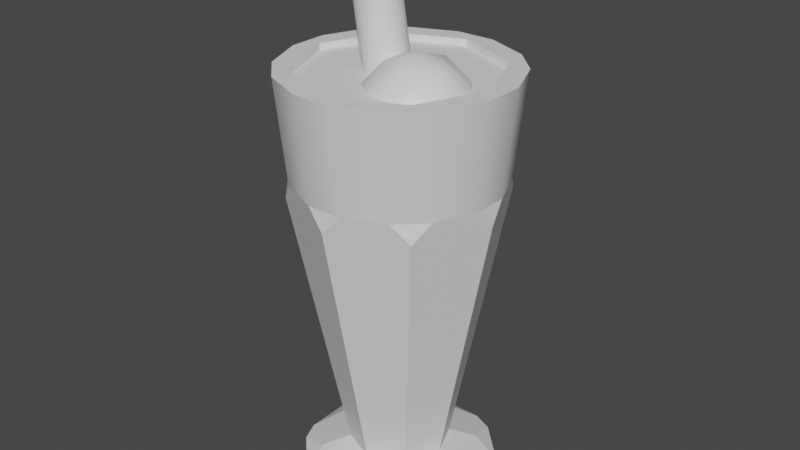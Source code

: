 # Source: MilkshakeCup.blend  (saved by Blender 3.4.6; exported with 4.5.12 LTS)
import bpy
from mathutils import Matrix  # noqa: F401  (used for matrix-valued properties, if any)

bpy.ops.wm.read_factory_settings(use_empty=True)
scene = bpy.context.scene
scene.name = 'Scene'

# ---- collections
col_collection = bpy.data.collections.new('Collection'); scene.collection.children.link(col_collection)

# ---- materials (node trees are filled in below, after node groups)
mat_cup = bpy.data.materials.new('Cup')
mat_cup.use_transparent_shadow = False
mat_liquid = bpy.data.materials.new('Liquid')
mat_liquid.use_transparent_shadow = False
mat_icecream = bpy.data.materials.new('IceCream')
mat_icecream.use_transparent_shadow = False
mat_straw = bpy.data.materials.new('Straw')
mat_straw.use_transparent_shadow = False

# ---- node groups
ng_auto_smooth = bpy.data.node_groups.new('Auto Smooth', 'GeometryNodeTree')
_s = ng_auto_smooth.interface.new_socket(name='Geometry', in_out='OUTPUT', socket_type='NodeSocketGeometry')
_s = ng_auto_smooth.interface.new_socket(name='Geometry', in_out='INPUT', socket_type='NodeSocketGeometry')
_s = ng_auto_smooth.interface.new_socket(name='Angle', in_out='INPUT', socket_type='NodeSocketFloat')
_s.subtype = 'ANGLE'
_s.min_value = 0.0
_s.max_value = 3.142
ng_auto_smooth.is_modifier = True
_N = ng_auto_smooth.nodes; _L = ng_auto_smooth.links
n0 = _N.new('NodeGroupOutput'); n0.name = 'Group Output'; n0.location = (480, -100)
n1 = _N.new('NodeGroupInput'); n1.name = 'Group Input'; n1.location = (-420, -300)
n2 = _N.new('NodeGroupInput'); n2.name = 'Group Input.001'; n2.location = (-60, -100)
n3 = _N.new('GeometryNodeSetShadeSmooth'); n3.name = 'Set Shade Smooth'; n3.location = (120, -100)
n3.domain = 'EDGE'
n4 = _N.new('GeometryNodeSetShadeSmooth'); n4.name = 'Set Shade Smooth.001'; n4.location = (300, -100)
n5 = _N.new('GeometryNodeInputMeshEdgeAngle'); n5.name = 'Edge Angle'; n5.location = (-420, -220)
n6 = _N.new('GeometryNodeInputEdgeSmooth'); n6.name = 'Is Edge Smooth'; n6.location = (-60, -160)
n7 = _N.new('GeometryNodeInputShadeSmooth'); n7.name = 'Is Face Smooth'; n7.location = (-240, -340)
n8 = _N.new('FunctionNodeBooleanMath'); n8.name = 'Boolean Math'; n8.location = (-60, -220)
n9 = _N.new('FunctionNodeCompare'); n9.name = 'Compare'; n9.location = (-240, -180)
n9.operation = 'LESS_EQUAL'
_L.new(n5.outputs[0], n9.inputs[0])
_L.new(n4.outputs[0], n0.inputs[0])
_L.new(n1.outputs[1], n9.inputs[1])
_L.new(n9.outputs[0], n8.inputs[0])
_L.new(n7.outputs[0], n8.inputs[1])
_L.new(n2.outputs[0], n3.inputs[0])
_L.new(n6.outputs[0], n3.inputs[1])
_L.new(n3.outputs[0], n4.inputs[0])
_L.new(n8.outputs[0], n3.inputs[2])
n0.is_active_output = True

# ---- material node trees
mat_cup.use_nodes = True; mat_cup.node_tree.nodes.clear()
_N = mat_cup.node_tree.nodes; _L = mat_cup.node_tree.links
n0 = _N.new('ShaderNodeBsdfPrincipled'); n0.name = 'Principled BSDF'; n0.location = (10, 300)
n0.distribution = 'GGX'
n0.subsurface_method = 'RANDOM_WALK_SKIN'
n0.inputs[3].default_value = 1.45
n0.inputs[27].default_value = (0.0, 0.0, 0.0, 1.0)
n0.inputs[28].default_value = 1.0
n1 = _N.new('ShaderNodeOutputMaterial'); n1.name = 'Material Output'; n1.location = (300, 300)
_L.new(n0.outputs[0], n1.inputs[0])
n1.is_active_output = True
mat_liquid.use_nodes = True; mat_liquid.node_tree.nodes.clear()
_N = mat_liquid.node_tree.nodes; _L = mat_liquid.node_tree.links
n0 = _N.new('ShaderNodeBsdfPrincipled'); n0.name = 'Principled BSDF'; n0.location = (10, 300)
n0.distribution = 'GGX'
n0.subsurface_method = 'RANDOM_WALK_SKIN'
n0.inputs[3].default_value = 1.45
n0.inputs[27].default_value = (0.0, 0.0, 0.0, 1.0)
n0.inputs[28].default_value = 1.0
n1 = _N.new('ShaderNodeOutputMaterial'); n1.name = 'Material Output'; n1.location = (300, 300)
_L.new(n0.outputs[0], n1.inputs[0])
n1.is_active_output = True
mat_icecream.use_nodes = True; mat_icecream.node_tree.nodes.clear()
_N = mat_icecream.node_tree.nodes; _L = mat_icecream.node_tree.links
n0 = _N.new('ShaderNodeBsdfPrincipled'); n0.name = 'Principled BSDF'; n0.location = (10, 300)
n0.distribution = 'GGX'
n0.subsurface_method = 'RANDOM_WALK_SKIN'
n0.inputs[3].default_value = 1.45
n0.inputs[27].default_value = (0.0, 0.0, 0.0, 1.0)
n0.inputs[28].default_value = 1.0
n1 = _N.new('ShaderNodeOutputMaterial'); n1.name = 'Material Output'; n1.location = (300, 300)
_L.new(n0.outputs[0], n1.inputs[0])
n1.is_active_output = True
mat_straw.use_nodes = True; mat_straw.node_tree.nodes.clear()
_N = mat_straw.node_tree.nodes; _L = mat_straw.node_tree.links
n0 = _N.new('ShaderNodeBsdfPrincipled'); n0.name = 'Principled BSDF'; n0.location = (10, 300)
n0.distribution = 'GGX'
n0.subsurface_method = 'RANDOM_WALK_SKIN'
n0.inputs[3].default_value = 1.45
n0.inputs[27].default_value = (0.0, 0.0, 0.0, 1.0)
n0.inputs[28].default_value = 1.0
n1 = _N.new('ShaderNodeOutputMaterial'); n1.name = 'Material Output'; n1.location = (300, 300)
_L.new(n0.outputs[0], n1.inputs[0])
n1.is_active_output = True

# ---- world
world_world = bpy.data.worlds.new('World'); scene.world = world_world
world_world.use_nodes = True; world_world.node_tree.nodes.clear()
_N = world_world.node_tree.nodes; _L = world_world.node_tree.links
n0 = _N.new('ShaderNodeOutputWorld'); n0.name = 'World Output'; n0.location = (300, 300)
n1 = _N.new('ShaderNodeBackground'); n1.name = 'Background'; n1.location = (10, 300)
n1.inputs[0].default_value = (0.05088, 0.05088, 0.05088, 1.0)
_L.new(n1.outputs[0], n0.inputs[0])
n0.is_active_output = True
world_world.color = (0.05088, 0.05088, 0.05088)
world_world.use_sun_shadow = False
world_world.sun_shadow_jitter_overblur = 0.0

# ---- meshes
me_cylinder_001 = bpy.data.meshes.new('Cylinder.001')
me_cylinder_001.from_pydata([(0.0, 0.4464, 1.0), (0.3157, 0.3157, 1.0), (0.4464, 0.0, 1.0), (0.3157, -0.3157, 1.0), (0.0, -0.4464, 1.0), (-0.3157, -0.3157, 1.0), (-0.4464, 0.0, 1.0), (-0.3157, 0.3157, 1.0), (1.372e-09, 0.2352, -0.8227), (0.1663, 0.1663, -0.8227), (0.2352, 0.0, -0.8227), (0.1663, -0.1663, -0.8227), (1.372e-09, -0.2352, -0.8227), (-0.1663, -0.1663, -0.8227), (-0.2352, 0.0, -0.8227), (-0.1663, 0.1663, -0.8227), (0.1315, 0.1315, -0.8747), (-3.174e-09, 0.186, -0.8747), (0.186, -3.174e-09, -0.8747), (0.1315, -0.1315, -0.8747), (-3.174e-09, -0.186, -0.8747), (-0.1315, -0.1315, -0.8747), (-0.186, -3.174e-09, -0.8747), (-0.1315, 0.1315, -0.8747), (-0.1293, 0.4464, -1.0), (0.1293, 0.4464, -1.0), (0.2242, 0.4071, -1.0), (0.4071, 0.2242, -1.0), (0.4464, 0.1293, -1.0), (0.4464, -0.1293, -1.0), (0.4071, -0.2242, -1.0), (0.2242, -0.4071, -1.0), (0.1293, -0.4464, -1.0), (-0.1293, -0.4464, -1.0), (-0.2242, -0.4071, -1.0), (-0.4071, -0.2242, -1.0), (-0.4464, -0.1293, -1.0), (-0.4464, 0.1293, -1.0), (-0.4071, 0.2242, -1.0), (-0.2242, 0.4071, -1.0), (0.1293, 0.4464, -0.9254), (-0.1293, 0.4464, -0.9254), (6.761e-10, 0.3695, -0.8748), (0.4071, 0.2242, -0.9254), (0.2242, 0.4071, -0.9254), (0.2613, 0.2613, -0.8748), (0.4464, -0.1293, -0.9254), (0.4464, 0.1293, -0.9254), (0.3695, 0.0, -0.8748), (0.2242, -0.4071, -0.9254), (0.4071, -0.2242, -0.9254), (0.2613, -0.2613, -0.8748), (-0.1293, -0.4464, -0.9254), (0.1293, -0.4464, -0.9254), (6.761e-10, -0.3695, -0.8748), (-0.4071, -0.2242, -0.9254), (-0.2242, -0.4071, -0.9254), (-0.2613, -0.2613, -0.8748), (-0.4464, 0.1293, -0.9254), (-0.4464, -0.1293, -0.9254), (-0.3695, 0.0, -0.8748), (-0.2242, 0.4071, -0.9254), (-0.4071, 0.2242, -0.9254), (-0.2613, 0.2613, -0.8748), (-0.08315, 0.4656, 0.5215), (0.08315, 0.4656, 0.5215), (9.011e-11, 0.4826, 0.4332), (0.2704, 0.388, 0.5215), (0.388, 0.2704, 0.5215), (0.3413, 0.3413, 0.4332), (0.4656, 0.08315, 0.5215), (0.4656, -0.08315, 0.5215), (0.4826, 0.0, 0.4332), (0.388, -0.2704, 0.5215), (0.2704, -0.388, 0.5215), (0.3413, -0.3413, 0.4332), (0.08315, -0.4656, 0.5215), (-0.08315, -0.4656, 0.5215), (9.011e-11, -0.4826, 0.4332), (-0.2704, -0.388, 0.5215), (-0.388, -0.2704, 0.5215), (-0.3413, -0.3413, 0.4332), (-0.4656, -0.08315, 0.5215), (-0.4656, 0.08315, 0.5215), (-0.4826, 0.0, 0.4332), (-0.388, 0.2704, 0.5215), (-0.2704, 0.388, 0.5215), (-0.3413, 0.3413, 0.4332), (0.4267, 0.2974, 1.0), (0.2974, 0.4267, 1.0), (0.3157, 0.3157, 1.0), (0.09145, 0.512, 1.0), (-0.09145, 0.512, 1.0), (0.0, 0.4465, 1.0), (0.512, -0.09145, 1.0), (0.512, 0.09145, 1.0), (0.4465, 0.0, 1.0), (0.2974, -0.4267, 1.0), (0.4267, -0.2974, 1.0), (0.3157, -0.3157, 1.0), (-0.09145, -0.512, 1.0), (0.09145, -0.512, 1.0), (0.0, -0.4465, 1.0), (-0.4267, -0.2974, 1.0), (-0.2974, -0.4267, 1.0), (-0.3157, -0.3157, 1.0), (-0.512, 0.09145, 1.0), (-0.512, -0.09145, 1.0), (-0.4465, 0.0, 1.0), (-0.2974, 0.4267, 1.0), (-0.4267, 0.2974, 1.0), (-0.3157, 0.3157, 1.0)], [], [(15, 87, 86, 64, 66, 8), (9, 69, 68, 70, 72, 10), (10, 72, 71, 73, 75, 11), (11, 75, 74, 76, 78, 12), (12, 78, 77, 79, 81, 13), (13, 81, 80, 82, 84, 14), (3, 2, 18, 19), (14, 84, 83, 85, 87, 15), (8, 66, 65, 67, 69, 9), (39, 61, 41, 24), (27, 43, 47, 28), (43, 45, 9, 10, 48, 47), (68, 88, 95, 70), (40, 42, 8, 9, 45, 44), (0, 1, 90, 89, 91, 93), (37, 58, 62, 38), (58, 60, 14, 15, 63, 62), (83, 106, 110, 85), (35, 55, 59, 36), (55, 57, 13, 14, 60, 59), (80, 103, 107, 82), (33, 52, 56, 34), (52, 54, 12, 13, 57, 56), (77, 100, 104, 79), (31, 49, 53, 32), (49, 51, 11, 12, 54, 53), (74, 97, 101, 76), (29, 46, 50, 30), (46, 48, 10, 11, 51, 50), (71, 94, 98, 73), (24, 25, 26, 27, 28, 29, 30, 31, 32, 33, 34, 35, 36, 37, 38, 39), (61, 63, 15, 8, 42, 41), (65, 91, 89, 67), (1, 2, 96, 95, 88, 90), (7, 0, 93, 92, 109, 111), (3, 4, 102, 101, 97, 99), (4, 5, 105, 104, 100, 102), (5, 6, 108, 107, 103, 105), (6, 7, 111, 110, 106, 108), (2, 3, 99, 98, 94, 96), (16, 17, 23, 22, 21, 20, 19, 18), (1, 0, 17, 16), (0, 7, 23, 17), (6, 5, 21, 22), (4, 3, 19, 20), (2, 1, 16, 18), (7, 6, 22, 23), (5, 4, 20, 21), (40, 41, 42), (43, 44, 45), (46, 47, 48), (49, 50, 51), (52, 53, 54), (55, 56, 57), (58, 59, 60), (61, 62, 63), (43, 27, 26, 44), (46, 29, 28, 47), (49, 31, 30, 50), (52, 33, 32, 53), (55, 35, 34, 56), (58, 37, 36, 59), (61, 39, 38, 62), (24, 41, 40, 25), (25, 40, 44, 26), (64, 65, 66), (67, 68, 69), (70, 71, 72), (73, 74, 75), (76, 77, 78), (79, 80, 81), (82, 83, 84), (85, 86, 87), (88, 89, 90), (91, 92, 93), (94, 95, 96), (97, 98, 99), (100, 101, 102), (103, 104, 105), (106, 107, 108), (109, 110, 111), (64, 92, 91, 65), (88, 68, 67, 89), (94, 71, 70, 95), (97, 74, 73, 98), (100, 77, 76, 101), (103, 80, 79, 104), (106, 83, 82, 107), (109, 86, 85, 110), (86, 109, 92, 64)])
me_cylinder_001.polygons.foreach_set('use_smooth', [0, 0, 0, 0, 0, 0, 0, 0, 0, 0, 0, 0, 1, 0, 0, 0, 0, 1, 0, 0, 1, 0, 0, 1, 0, 0, 1, 0, 0, 1, 0, 0, 1, 0, 0, 0, 0, 0, 0, 0, 0, 0, 0, 0, 0, 0, 0, 0, 0, 0, 0, 0, 0, 0, 0, 0, 0, 0, 0, 0, 0, 0, 0, 0, 0, 0, 0, 0, 0, 0, 0, 0, 0, 0, 0, 0, 0, 0, 0, 0, 0, 1, 1, 1, 1, 1, 1, 1, 1, 1])
_uv = me_cylinder_001.uv_layers.new(name='UVMap')
_uv.uv.foreach_set('vector', [0.125, 0.75, 0.125, 0.8668, 0.0956, 0.875, 0.0294, 0.875, 0.0, 0.8668, 0.0, 0.75, 0.875, 0.75, 0.875, 0.8668, 0.8456, 0.875, 0.7794, 0.875, 0.75, 0.8668, 0.75, 0.75, 0.75, 0.75, 0.75, 0.8668, 0.7206, 0.875, 0.6544, 0.875, 0.625, 0.8668, 0.625, 0.75, 0.625, 0.75, 0.625, 0.8668, 0.5956, 0.875, 0.5294, 0.875, 0.5, 0.8668, 0.5, 0.75, 0.5, 0.75, 0.5, 0.8668, 0.4706, 0.875, 0.4044, 0.875, 0.375, 0.8668, 0.375, 0.75, 0.375, 0.75, 0.375, 0.8668, 0.3456, 0.875, 0.2794, 0.875, 0.25, 0.8668, 0.25, 0.75, 0.4015, 0.09848, 0.4643, 0.25, 0.4643, 0.25, 0.4015, 0.09848, 0.25, 0.75, 0.25, 0.8668, 0.2206, 0.875, 0.1544, 0.875, 0.125, 0.8668, 0.125, 0.75, 1.0, 0.75, 1.0, 0.8668, 0.9706, 0.875, 0.9044, 0.875, 0.875, 0.8668, 0.875, 0.75, 0.07927, 0.5, 0.07927, 0.625, 0.04573, 0.625, 0.04573, 0.5, 0.8293, 0.5, 0.8293, 0.625, 0.7957, 0.625, 0.7957, 0.5, 0.8293, 0.625, 0.875, 0.6866, 0.875, 0.75, 0.75, 0.75, 0.75, 0.6866, 0.7957, 0.625, 0.8456, 0.875, 0.8456, 1.0, 0.7794, 1.0, 0.7794, 0.875, 0.9543, 0.625, 1.0, 0.6866, 1.0, 0.75, 0.875, 0.75, 0.875, 0.6866, 0.9207, 0.625, 0.25, 0.4643, 0.4015, 0.4015, 0.4015, 0.4015, 0.3798, 0.4362, 0.2899, 0.4735, 0.25, 0.4643, 0.2043, 0.5, 0.2043, 0.625, 0.1707, 0.625, 0.1707, 0.5, 0.2043, 0.625, 0.25, 0.6866, 0.25, 0.75, 0.125, 0.75, 0.125, 0.6866, 0.1707, 0.625, 0.2206, 0.875, 0.2206, 1.0, 0.1544, 1.0, 0.1544, 0.875, 0.3293, 0.5, 0.3293, 0.625, 0.2957, 0.625, 0.2957, 0.5, 0.3293, 0.625, 0.375, 0.6866, 0.375, 0.75, 0.25, 0.75, 0.25, 0.6866, 0.2957, 0.625, 0.3456, 0.875, 0.3456, 1.0, 0.2794, 1.0, 0.2794, 0.875, 0.4543, 0.5, 0.4543, 0.625, 0.4207, 0.625, 0.4207, 0.5, 0.4543, 0.625, 0.5, 0.6866, 0.5, 0.75, 0.375, 0.75, 0.375, 0.6866, 0.4207, 0.625, 0.4706, 0.875, 0.4706, 1.0, 0.4044, 1.0, 0.4044, 0.875, 0.5793, 0.5, 0.5793, 0.625, 0.5457, 0.625, 0.5457, 0.5, 0.5793, 0.625, 0.625, 0.6866, 0.625, 0.75, 0.5, 0.75, 0.5, 0.6866, 0.5457, 0.625, 0.5956, 0.875, 0.5956, 1.0, 0.5294, 1.0, 0.5294, 0.875, 0.7043, 0.5, 0.7043, 0.625, 0.6707, 0.625, 0.6707, 0.5, 0.7043, 0.625, 0.75, 0.6866, 0.75, 0.75, 0.625, 0.75, 0.625, 0.6866, 0.6707, 0.625, 0.7206, 0.875, 0.7206, 1.0, 0.6544, 1.0, 0.6544, 0.875, 0.6879, 0.4643, 0.8121, 0.4643, 0.8576, 0.4454, 0.9454, 0.3576, 0.9643, 0.3121, 0.9643, 0.1879, 0.9454, 0.1424, 0.8576, 0.05458, 0.8121, 0.03572, 0.6879, 0.03572, 0.6424, 0.05458, 0.5546, 0.1424, 0.5357, 0.1879, 0.5357, 0.3121, 0.5546, 0.3576, 0.6424, 0.4454, 0.07927, 0.625, 0.125, 0.6866, 0.125, 0.75, 0.0, 0.75, 0.0, 0.6866, 0.04573, 0.625, 0.9706, 0.875, 0.9706, 1.0, 0.9044, 1.0, 0.9044, 0.875, 0.4015, 0.4015, 0.4643, 0.25, 0.4643, 0.25, 0.4735, 0.2899, 0.4362, 0.3798, 0.4015, 0.4015, 0.09848, 0.4015, 0.25, 0.4643, 0.25, 0.4643, 0.2101, 0.4735, 0.1202, 0.4362, 0.09847, 0.4015, 0.4015, 0.09848, 0.25, 0.03572, 0.25, 0.0357, 0.2899, 0.02653, 0.3798, 0.06376, 0.4015, 0.09847, 0.25, 0.03572, 0.09848, 0.09848, 0.09847, 0.09847, 0.1202, 0.06376, 0.2101, 0.02653, 0.25, 0.0357, 0.09848, 0.09848, 0.03572, 0.25, 0.0357, 0.25, 0.02653, 0.2101, 0.06376, 0.1202, 0.09847, 0.09847, 0.03572, 0.25, 0.09848, 0.4015, 0.09847, 0.4015, 0.06376, 0.3798, 0.02653, 0.2899, 0.0357, 0.25, 0.4643, 0.25, 0.4015, 0.09848, 0.4015, 0.09847, 0.4362, 0.1202, 0.4735, 0.2101, 0.4643, 0.25, 0.4015, 0.4015, 0.25, 0.4643, 0.09848, 0.4015, 0.03572, 0.25, 0.09848, 0.09848, 0.25, 0.03572, 0.4015, 0.09848, 0.4643, 0.25, 0.4015, 0.4015, 0.25, 0.4643, 0.25, 0.4643, 0.4015, 0.4015, 0.25, 0.4643, 0.09848, 0.4015, 0.09848, 0.4015, 0.25, 0.4643, 0.03572, 0.25, 0.09848, 0.09848, 0.09848, 0.09848, 0.03572, 0.25, 0.25, 0.03572, 0.4015, 0.09848, 0.4015, 0.09848, 0.25, 0.03572, 0.4643, 0.25, 0.4015, 0.4015, 0.4015, 0.4015, 0.4643, 0.25, 0.09848, 0.4015, 0.03572, 0.25, 0.03572, 0.25, 0.09848, 0.4015, 0.09848, 0.09848, 0.25, 0.03572, 0.25, 0.03572, 0.09848, 0.09848, 0.0, 0.647, 0.04573, 0.625, 0.0, 0.6866, 0.8293, 0.625, 0.9073, 0.625, 0.875, 0.6866, 0.7043, 0.625, 0.7823, 0.625, 0.75, 0.6866, 0.5793, 0.625, 0.6573, 0.625, 0.625, 0.6866, 0.4543, 0.625, 0.5323, 0.625, 0.5, 0.6866, 0.3293, 0.625, 0.4073, 0.625, 0.375, 0.6866, 0.2043, 0.625, 0.2823, 0.625, 0.25, 0.6866, 0.07927, 0.625, 0.1573, 0.625, 0.125, 0.6866, 0.8293, 0.625, 0.8293, 0.5, 0.9207, 0.5, 0.9207, 0.625, 0.7043, 0.625, 0.7043, 0.5, 0.7957, 0.5, 0.7957, 0.625, 0.5793, 0.625, 0.5793, 0.5, 0.6707, 0.5, 0.6707, 0.625, 0.4543, 0.625, 0.4543, 0.5, 0.5457, 0.5, 0.5457, 0.625, 0.3293, 0.625, 0.3293, 0.5, 0.4207, 0.5, 0.4207, 0.625, 0.2043, 0.625, 0.2043, 0.5, 0.2957, 0.5, 0.2957, 0.625, 0.07927, 0.625, 0.07927, 0.5, 0.1707, 0.5, 0.1707, 0.625, 0.04573, 0.5, 0.04573, 0.625, 0.0, 0.625, 0.0, 0.5, 0.9543, 0.5, 0.9543, 0.625, 0.9207, 0.625, 0.9207, 0.5, 0.0294, 0.875, 0.0, 0.8744, 0.0, 0.8668, 0.9044, 0.875, 0.8542, 0.875, 0.875, 0.8668, 0.7794, 0.875, 0.7292, 0.875, 0.75, 0.8668, 0.6544, 0.875, 0.6042, 0.875, 0.625, 0.8668, 0.5294, 0.875, 0.4792, 0.875, 0.5, 0.8668, 0.4044, 0.875, 0.3542, 0.875, 0.375, 0.8668, 0.2794, 0.875, 0.2292, 0.875, 0.25, 0.8668, 0.1544, 0.875, 0.1042, 0.875, 0.125, 0.8668, 0.408, 0.408, 0.3798, 0.4362, 0.4015, 0.4015, 0.25, 0.4735, 0.2101, 0.4735, 0.25, 0.4643, 0.4735, 0.2101, 0.4735, 0.25, 0.4643, 0.25, 0.3798, 0.06376, 0.408, 0.09198, 0.4015, 0.09847, 0.2101, 0.02653, 0.25, 0.02653, 0.25, 0.0357, 0.06376, 0.1202, 0.09198, 0.09198, 0.09847, 0.09847, 0.02653, 0.25, 0.02653, 0.2101, 0.0357, 0.25, 0.09198, 0.408, 0.06376, 0.3798, 0.09847, 0.4015, 0.0294, 0.875, 0.0294, 1.0, 0.0, 1.0, 0.0, 0.875, 0.8456, 1.0, 0.8456, 0.875, 0.9044, 0.875, 0.9044, 1.0, 0.7206, 1.0, 0.7206, 0.875, 0.7794, 0.875, 0.7794, 1.0, 0.5956, 1.0, 0.5956, 0.875, 0.6544, 0.875, 0.6544, 1.0, 0.4706, 1.0, 0.4706, 0.875, 0.5294, 0.875, 0.5294, 1.0, 0.3456, 1.0, 0.3456, 0.875, 0.4044, 0.875, 0.4044, 1.0, 0.2206, 1.0, 0.2206, 0.875, 0.2794, 0.875, 0.2794, 1.0, 0.0956, 1.0, 0.0956, 0.875, 0.1544, 0.875, 0.1544, 1.0, 0.0956, 0.875, 0.0956, 1.0, 0.0294, 1.0, 0.0294, 0.875])
me_cylinder_001.materials.append(mat_cup)
me_cylinder_001.update()
me_cylinder_002 = bpy.data.meshes.new('Cylinder.002')
me_cylinder_002.from_pydata([(0.0, 0.1748, -0.8074), (0.0, 0.45, 1.0), (0.1236, 0.1236, -0.8074), (0.3182, 0.3182, 1.0), (0.1748, 0.0, -0.8074), (0.45, 0.0, 1.0), (0.1236, -0.1236, -0.8074), (0.3182, -0.3182, 1.0), (0.0, -0.1748, -0.8074), (0.0, -0.45, 1.0), (-0.1236, -0.1236, -0.8074), (-0.3182, -0.3182, 1.0), (-0.1748, 0.0, -0.8074), (-0.45, 0.0, 1.0), (-0.1236, 0.1236, -0.8074), (-0.3182, 0.3182, 1.0)], [], [(0, 1, 3, 2), (2, 3, 5, 4), (4, 5, 7, 6), (6, 7, 9, 8), (8, 9, 11, 10), (10, 11, 13, 12), (3, 1, 15, 13, 11, 9, 7, 5), (12, 13, 15, 14), (14, 15, 1, 0), (0, 2, 4, 6, 8, 10, 12, 14)])
_uv = me_cylinder_002.uv_layers.new(name='UVMap')
_uv.uv.foreach_set('vector', [1.0, 0.5, 1.0, 1.0, 0.875, 1.0, 0.875, 0.5, 0.875, 0.5, 0.875, 1.0, 0.75, 1.0, 0.75, 0.5, 0.75, 0.5, 0.75, 1.0, 0.625, 1.0, 0.625, 0.5, 0.625, 0.5, 0.625, 1.0, 0.5, 1.0, 0.5, 0.5, 0.5, 0.5, 0.5, 1.0, 0.375, 1.0, 0.375, 0.5, 0.375, 0.5, 0.375, 1.0, 0.25, 1.0, 0.25, 0.5, 0.4197, 0.4197, 0.25, 0.49, 0.08029, 0.4197, 0.01, 0.25, 0.08029, 0.08029, 0.25, 0.01, 0.4197, 0.08029, 0.49, 0.25, 0.25, 0.5, 0.25, 1.0, 0.125, 1.0, 0.125, 0.5, 0.125, 0.5, 0.125, 1.0, 0.0, 1.0, 0.0, 0.5, 0.75, 0.49, 0.9197, 0.4197, 0.99, 0.25, 0.9197, 0.08029, 0.75, 0.01, 0.5803, 0.08029, 0.51, 0.25, 0.5803, 0.4197])
me_cylinder_002.materials.append(mat_liquid)
me_cylinder_002.update()
me_cylinder_003 = bpy.data.meshes.new('Cylinder.003')
me_cylinder_003.from_pydata([(0.0, 0.1748, -0.8074), (0.0, 0.3206, 0.1985), (0.1236, 0.1236, -0.8074), (0.2267, 0.2267, 0.1985), (0.1748, 0.0, -0.8074), (0.3206, 0.0, 0.1985), (0.1236, -0.1236, -0.8074), (0.2267, -0.2267, 0.1985), (0.0, -0.1748, -0.8074), (0.0, -0.3206, 0.1985), (-0.1236, -0.1236, -0.8074), (-0.2267, -0.2267, 0.1985), (-0.1748, 0.0, -0.8074), (-0.3206, 0.0, 0.1985), (-0.1236, 0.1236, -0.8074), (-0.2267, 0.2267, 0.1985)], [], [(0, 1, 3, 2), (2, 3, 5, 4), (4, 5, 7, 6), (6, 7, 9, 8), (8, 9, 11, 10), (10, 11, 13, 12), (3, 1, 15, 13, 11, 9, 7, 5), (12, 13, 15, 14), (14, 15, 1, 0), (0, 2, 4, 6, 8, 10, 12, 14)])
_uv = me_cylinder_003.uv_layers.new(name='UVMap')
_uv.uv.foreach_set('vector', [1.0, 0.5, 1.0, 1.0, 0.875, 1.0, 0.875, 0.5, 0.875, 0.5, 0.875, 1.0, 0.75, 1.0, 0.75, 0.5, 0.75, 0.5, 0.75, 1.0, 0.625, 1.0, 0.625, 0.5, 0.625, 0.5, 0.625, 1.0, 0.5, 1.0, 0.5, 0.5, 0.5, 0.5, 0.5, 1.0, 0.375, 1.0, 0.375, 0.5, 0.375, 0.5, 0.375, 1.0, 0.25, 1.0, 0.25, 0.5, 0.4197, 0.4197, 0.25, 0.49, 0.08029, 0.4197, 0.01, 0.25, 0.08029, 0.08029, 0.25, 0.01, 0.4197, 0.08029, 0.49, 0.25, 0.25, 0.5, 0.25, 1.0, 0.125, 1.0, 0.125, 0.5, 0.125, 0.5, 0.125, 1.0, 0.0, 1.0, 0.0, 0.5, 0.75, 0.49, 0.9197, 0.4197, 0.99, 0.25, 0.9197, 0.08029, 0.75, 0.01, 0.5803, 0.08029, 0.51, 0.25, 0.5803, 0.4197])
me_cylinder_003.materials.append(mat_liquid)
me_cylinder_003.update()
me_icosphere = bpy.data.meshes.new('Icosphere')
me_icosphere.from_pydata([(0.0, 0.0, -1.0), (0.7236, -0.5257, -0.4472), (-0.2764, -0.8506, -0.4472), (-0.8944, 0.0, -0.4472), (-0.2764, 0.8506, -0.4472), (0.7236, 0.5257, -0.4472), (0.2764, -0.8506, 0.4472), (-0.7236, -0.5257, 0.4472), (-0.7236, 0.5257, 0.4472), (0.2764, 0.8506, 0.4472), (0.8944, 0.0, 0.4472), (0.0, 0.0, 1.0), (-0.1625, -0.5, -0.8507), (0.4253, -0.309, -0.8507), (0.2629, -0.809, -0.5257), (0.8506, 0.0, -0.5257), (0.4253, 0.309, -0.8507), (-0.5257, 0.0, -0.8507), (-0.6882, -0.5, -0.5257), (-0.1625, 0.5, -0.8507), (-0.6882, 0.5, -0.5257), (0.2629, 0.809, -0.5257), (0.9511, -0.309, 0.0), (0.9511, 0.309, 0.0), (0.0, -1.0, 0.0), (0.5878, -0.809, 0.0), (-0.9511, -0.309, 0.0), (-0.5878, -0.809, 0.0), (-0.5878, 0.809, 0.0), (-0.9511, 0.309, 0.0), (0.5878, 0.809, 0.0), (0.0, 1.0, 0.0), (0.6882, -0.5, 0.5257), (-0.2629, -0.809, 0.5257), (-0.8506, 0.0, 0.5257), (-0.2629, 0.809, 0.5257), (0.6882, 0.5, 0.5257), (0.1625, -0.5, 0.8507), (0.5257, 0.0, 0.8507), (-0.4253, -0.309, 0.8507), (-0.4253, 0.309, 0.8507), (0.1625, 0.5, 0.8507)], [], [(0, 13, 12), (1, 13, 15), (0, 12, 17), (0, 17, 19), (0, 19, 16), (1, 15, 22), (2, 14, 24), (3, 18, 26), (4, 20, 28), (5, 21, 30), (1, 22, 25), (2, 24, 27), (3, 26, 29), (4, 28, 31), (5, 30, 23), (6, 32, 37), (7, 33, 39), (8, 34, 40), (9, 35, 41), (10, 36, 38), (38, 41, 11), (38, 36, 41), (36, 9, 41), (41, 40, 11), (41, 35, 40), (35, 8, 40), (40, 39, 11), (40, 34, 39), (34, 7, 39), (39, 37, 11), (39, 33, 37), (33, 6, 37), (37, 38, 11), (37, 32, 38), (32, 10, 38), (23, 36, 10), (23, 30, 36), (30, 9, 36), (31, 35, 9), (31, 28, 35), (28, 8, 35), (29, 34, 8), (29, 26, 34), (26, 7, 34), (27, 33, 7), (27, 24, 33), (24, 6, 33), (25, 32, 6), (25, 22, 32), (22, 10, 32), (30, 31, 9), (30, 21, 31), (21, 4, 31), (28, 29, 8), (28, 20, 29), (20, 3, 29), (26, 27, 7), (26, 18, 27), (18, 2, 27), (24, 25, 6), (24, 14, 25), (14, 1, 25), (22, 23, 10), (22, 15, 23), (15, 5, 23), (16, 21, 5), (16, 19, 21), (19, 4, 21), (19, 20, 4), (19, 17, 20), (17, 3, 20), (17, 18, 3), (17, 12, 18), (12, 2, 18), (15, 16, 5), (15, 13, 16), (13, 0, 16), (12, 14, 2), (12, 13, 14), (13, 1, 14)])
me_icosphere.polygons.foreach_set('use_smooth', [True] * 80)
_uv = me_icosphere.uv_layers.new(name='UVMap')
_uv.uv.foreach_set('vector', [0.1818, 0.0, 0.2273, 0.07873, 0.1364, 0.07873, 0.2727, 0.1575, 0.3182, 0.07873, 0.3636, 0.1575, 0.9091, 0.0, 0.9545, 0.07873, 0.8636, 0.07873, 0.7273, 0.0, 0.7727, 0.07873, 0.6818, 0.07873, 0.5455, 0.0, 0.5909, 0.07873, 0.5, 0.07873, 0.2727, 0.1575, 0.3636, 0.1575, 0.3182, 0.2362, 0.09091, 0.1575, 0.1818, 0.1575, 0.1364, 0.2362, 0.8182, 0.1575, 0.9091, 0.1575, 0.8636, 0.2362, 0.6364, 0.1575, 0.7273, 0.1575, 0.6818, 0.2362, 0.4545, 0.1575, 0.5455, 0.1575, 0.5, 0.2362, 0.2727, 0.1575, 0.3182, 0.2362, 0.2273, 0.2362, 0.09091, 0.1575, 0.1364, 0.2362, 0.04546, 0.2362, 0.8182, 0.1575, 0.8636, 0.2362, 0.7727, 0.2362, 0.6364, 0.1575, 0.6818, 0.2362, 0.5909, 0.2362, 0.4545, 0.1575, 0.5, 0.2362, 0.4091, 0.2362, 0.1818, 0.3149, 0.2727, 0.3149, 0.2273, 0.3937, 0.0, 0.3149, 0.09091, 0.3149, 0.04546, 0.3937, 0.7273, 0.3149, 0.8182, 0.3149, 0.7727, 0.3937, 0.5455, 0.3149, 0.6364, 0.3149, 0.5909, 0.3937, 0.3636, 0.3149, 0.4545, 0.3149, 0.4091, 0.3937, 0.4091, 0.3937, 0.5, 0.3937, 0.4545, 0.4724, 0.4091, 0.3937, 0.4545, 0.3149, 0.5, 0.3937, 0.4545, 0.3149, 0.5455, 0.3149, 0.5, 0.3937, 0.5909, 0.3937, 0.6818, 0.3937, 0.6364, 0.4724, 0.5909, 0.3937, 0.6364, 0.3149, 0.6818, 0.3937, 0.6364, 0.3149, 0.7273, 0.3149, 0.6818, 0.3937, 0.7727, 0.3937, 0.8636, 0.3937, 0.8182, 0.4724, 0.7727, 0.3937, 0.8182, 0.3149, 0.8636, 0.3937, 0.8182, 0.3149, 0.9091, 0.3149, 0.8636, 0.3937, 0.04546, 0.3937, 0.1364, 0.3937, 0.09091, 0.4724, 0.04546, 0.3937, 0.09091, 0.3149, 0.1364, 0.3937, 0.09091, 0.3149, 0.1818, 0.3149, 0.1364, 0.3937, 0.2273, 0.3937, 0.3182, 0.3937, 0.2727, 0.4724, 0.2273, 0.3937, 0.2727, 0.3149, 0.3182, 0.3937, 0.2727, 0.3149, 0.3636, 0.3149, 0.3182, 0.3937, 0.4091, 0.2362, 0.4545, 0.3149, 0.3636, 0.3149, 0.4091, 0.2362, 0.5, 0.2362, 0.4545, 0.3149, 0.5, 0.2362, 0.5455, 0.3149, 0.4545, 0.3149, 0.5909, 0.2362, 0.6364, 0.3149, 0.5455, 0.3149, 0.5909, 0.2362, 0.6818, 0.2362, 0.6364, 0.3149, 0.6818, 0.2362, 0.7273, 0.3149, 0.6364, 0.3149, 0.7727, 0.2362, 0.8182, 0.3149, 0.7273, 0.3149, 0.7727, 0.2362, 0.8636, 0.2362, 0.8182, 0.3149, 0.8636, 0.2362, 0.9091, 0.3149, 0.8182, 0.3149, 0.04546, 0.2362, 0.09091, 0.3149, 0.0, 0.3149, 0.04546, 0.2362, 0.1364, 0.2362, 0.09091, 0.3149, 0.1364, 0.2362, 0.1818, 0.3149, 0.09091, 0.3149, 0.2273, 0.2362, 0.2727, 0.3149, 0.1818, 0.3149, 0.2273, 0.2362, 0.3182, 0.2362, 0.2727, 0.3149, 0.3182, 0.2362, 0.3636, 0.3149, 0.2727, 0.3149, 0.5, 0.2362, 0.5909, 0.2362, 0.5455, 0.3149, 0.5, 0.2362, 0.5455, 0.1575, 0.5909, 0.2362, 0.5455, 0.1575, 0.6364, 0.1575, 0.5909, 0.2362, 0.6818, 0.2362, 0.7727, 0.2362, 0.7273, 0.3149, 0.6818, 0.2362, 0.7273, 0.1575, 0.7727, 0.2362, 0.7273, 0.1575, 0.8182, 0.1575, 0.7727, 0.2362, 0.8636, 0.2362, 0.9545, 0.2362, 0.9091, 0.3149, 0.8636, 0.2362, 0.9091, 0.1575, 0.9545, 0.2362, 0.9091, 0.1575, 1.0, 0.1575, 0.9545, 0.2362, 0.1364, 0.2362, 0.2273, 0.2362, 0.1818, 0.3149, 0.1364, 0.2362, 0.1818, 0.1575, 0.2273, 0.2362, 0.1818, 0.1575, 0.2727, 0.1575, 0.2273, 0.2362, 0.3182, 0.2362, 0.4091, 0.2362, 0.3636, 0.3149, 0.3182, 0.2362, 0.3636, 0.1575, 0.4091, 0.2362, 0.3636, 0.1575, 0.4545, 0.1575, 0.4091, 0.2362, 0.5, 0.07873, 0.5455, 0.1575, 0.4545, 0.1575, 0.5, 0.07873, 0.5909, 0.07873, 0.5455, 0.1575, 0.5909, 0.07873, 0.6364, 0.1575, 0.5455, 0.1575, 0.6818, 0.07873, 0.7273, 0.1575, 0.6364, 0.1575, 0.6818, 0.07873, 0.7727, 0.07873, 0.7273, 0.1575, 0.7727, 0.07873, 0.8182, 0.1575, 0.7273, 0.1575, 0.8636, 0.07873, 0.9091, 0.1575, 0.8182, 0.1575, 0.8636, 0.07873, 0.9545, 0.07873, 0.9091, 0.1575, 0.9545, 0.07873, 1.0, 0.1575, 0.9091, 0.1575, 0.3636, 0.1575, 0.4091, 0.07873, 0.4545, 0.1575, 0.3636, 0.1575, 0.3182, 0.07873, 0.4091, 0.07873, 0.3182, 0.07873, 0.3636, 0.0, 0.4091, 0.07873, 0.1364, 0.07873, 0.1818, 0.1575, 0.09091, 0.1575, 0.1364, 0.07873, 0.2273, 0.07873, 0.1818, 0.1575, 0.2273, 0.07873, 0.2727, 0.1575, 0.1818, 0.1575])
me_icosphere.update()
me_icosphere_001 = bpy.data.meshes.new('Icosphere.001')
me_icosphere_001.from_pydata([(0.0, 0.0, -1.0), (0.7236, -0.5257, -0.4472), (-0.2764, -0.8506, -0.4472), (-0.8944, 0.0, -0.4472), (-0.2764, 0.8506, -0.4472), (0.7236, 0.5257, -0.4472), (0.2764, -0.8506, 0.4472), (-0.7236, -0.5257, 0.4472), (-0.7236, 0.5257, 0.4472), (0.2764, 0.8506, 0.4472), (0.8944, 0.0, 0.4472), (0.0, 0.0, 1.0), (-0.1625, -0.5, -0.8507), (0.4253, -0.309, -0.8507), (0.2629, -0.809, -0.5257), (0.8506, 0.0, -0.5257), (0.4253, 0.309, -0.8507), (-0.5257, 0.0, -0.8507), (-0.6882, -0.5, -0.5257), (-0.1625, 0.5, -0.8507), (-0.6882, 0.5, -0.5257), (0.2629, 0.809, -0.5257), (0.9511, -0.309, 0.0), (0.9511, 0.309, 0.0), (0.0, -1.0, 0.0), (0.5878, -0.809, 0.0), (-0.9511, -0.309, 0.0), (-0.5878, -0.809, 0.0), (-0.5878, 0.809, 0.0), (-0.9511, 0.309, 0.0), (0.5878, 0.809, 0.0), (0.0, 1.0, 0.0), (0.6882, -0.5, 0.5257), (-0.2629, -0.809, 0.5257), (-0.8506, 0.0, 0.5257), (-0.2629, 0.809, 0.5257), (0.6882, 0.5, 0.5257), (0.1625, -0.5, 0.8507), (0.5257, 0.0, 0.8507), (-0.4253, -0.309, 0.8507), (-0.4253, 0.309, 0.8507), (0.1625, 0.5, 0.8507)], [], [(0, 13, 12), (1, 13, 15), (0, 12, 17), (0, 17, 19), (0, 19, 16), (1, 15, 22), (2, 14, 24), (3, 18, 26), (4, 20, 28), (5, 21, 30), (1, 22, 25), (2, 24, 27), (3, 26, 29), (4, 28, 31), (5, 30, 23), (6, 32, 37), (7, 33, 39), (8, 34, 40), (9, 35, 41), (10, 36, 38), (38, 41, 11), (38, 36, 41), (36, 9, 41), (41, 40, 11), (41, 35, 40), (35, 8, 40), (40, 39, 11), (40, 34, 39), (34, 7, 39), (39, 37, 11), (39, 33, 37), (33, 6, 37), (37, 38, 11), (37, 32, 38), (32, 10, 38), (23, 36, 10), (23, 30, 36), (30, 9, 36), (31, 35, 9), (31, 28, 35), (28, 8, 35), (29, 34, 8), (29, 26, 34), (26, 7, 34), (27, 33, 7), (27, 24, 33), (24, 6, 33), (25, 32, 6), (25, 22, 32), (22, 10, 32), (30, 31, 9), (30, 21, 31), (21, 4, 31), (28, 29, 8), (28, 20, 29), (20, 3, 29), (26, 27, 7), (26, 18, 27), (18, 2, 27), (24, 25, 6), (24, 14, 25), (14, 1, 25), (22, 23, 10), (22, 15, 23), (15, 5, 23), (16, 21, 5), (16, 19, 21), (19, 4, 21), (19, 20, 4), (19, 17, 20), (17, 3, 20), (17, 18, 3), (17, 12, 18), (12, 2, 18), (15, 16, 5), (15, 13, 16), (13, 0, 16), (12, 14, 2), (12, 13, 14), (13, 1, 14)])
me_icosphere_001.polygons.foreach_set('use_smooth', [True] * 80)
_uv = me_icosphere_001.uv_layers.new(name='UVMap')
_uv.uv.foreach_set('vector', [0.1818, 0.0, 0.2273, 0.07873, 0.1364, 0.07873, 0.2727, 0.1575, 0.3182, 0.07873, 0.3636, 0.1575, 0.9091, 0.0, 0.9545, 0.07873, 0.8636, 0.07873, 0.7273, 0.0, 0.7727, 0.07873, 0.6818, 0.07873, 0.5455, 0.0, 0.5909, 0.07873, 0.5, 0.07873, 0.2727, 0.1575, 0.3636, 0.1575, 0.3182, 0.2362, 0.09091, 0.1575, 0.1818, 0.1575, 0.1364, 0.2362, 0.8182, 0.1575, 0.9091, 0.1575, 0.8636, 0.2362, 0.6364, 0.1575, 0.7273, 0.1575, 0.6818, 0.2362, 0.4545, 0.1575, 0.5455, 0.1575, 0.5, 0.2362, 0.2727, 0.1575, 0.3182, 0.2362, 0.2273, 0.2362, 0.09091, 0.1575, 0.1364, 0.2362, 0.04546, 0.2362, 0.8182, 0.1575, 0.8636, 0.2362, 0.7727, 0.2362, 0.6364, 0.1575, 0.6818, 0.2362, 0.5909, 0.2362, 0.4545, 0.1575, 0.5, 0.2362, 0.4091, 0.2362, 0.1818, 0.3149, 0.2727, 0.3149, 0.2273, 0.3937, 0.0, 0.3149, 0.09091, 0.3149, 0.04546, 0.3937, 0.7273, 0.3149, 0.8182, 0.3149, 0.7727, 0.3937, 0.5455, 0.3149, 0.6364, 0.3149, 0.5909, 0.3937, 0.3636, 0.3149, 0.4545, 0.3149, 0.4091, 0.3937, 0.4091, 0.3937, 0.5, 0.3937, 0.4545, 0.4724, 0.4091, 0.3937, 0.4545, 0.3149, 0.5, 0.3937, 0.4545, 0.3149, 0.5455, 0.3149, 0.5, 0.3937, 0.5909, 0.3937, 0.6818, 0.3937, 0.6364, 0.4724, 0.5909, 0.3937, 0.6364, 0.3149, 0.6818, 0.3937, 0.6364, 0.3149, 0.7273, 0.3149, 0.6818, 0.3937, 0.7727, 0.3937, 0.8636, 0.3937, 0.8182, 0.4724, 0.7727, 0.3937, 0.8182, 0.3149, 0.8636, 0.3937, 0.8182, 0.3149, 0.9091, 0.3149, 0.8636, 0.3937, 0.04546, 0.3937, 0.1364, 0.3937, 0.09091, 0.4724, 0.04546, 0.3937, 0.09091, 0.3149, 0.1364, 0.3937, 0.09091, 0.3149, 0.1818, 0.3149, 0.1364, 0.3937, 0.2273, 0.3937, 0.3182, 0.3937, 0.2727, 0.4724, 0.2273, 0.3937, 0.2727, 0.3149, 0.3182, 0.3937, 0.2727, 0.3149, 0.3636, 0.3149, 0.3182, 0.3937, 0.4091, 0.2362, 0.4545, 0.3149, 0.3636, 0.3149, 0.4091, 0.2362, 0.5, 0.2362, 0.4545, 0.3149, 0.5, 0.2362, 0.5455, 0.3149, 0.4545, 0.3149, 0.5909, 0.2362, 0.6364, 0.3149, 0.5455, 0.3149, 0.5909, 0.2362, 0.6818, 0.2362, 0.6364, 0.3149, 0.6818, 0.2362, 0.7273, 0.3149, 0.6364, 0.3149, 0.7727, 0.2362, 0.8182, 0.3149, 0.7273, 0.3149, 0.7727, 0.2362, 0.8636, 0.2362, 0.8182, 0.3149, 0.8636, 0.2362, 0.9091, 0.3149, 0.8182, 0.3149, 0.04546, 0.2362, 0.09091, 0.3149, 0.0, 0.3149, 0.04546, 0.2362, 0.1364, 0.2362, 0.09091, 0.3149, 0.1364, 0.2362, 0.1818, 0.3149, 0.09091, 0.3149, 0.2273, 0.2362, 0.2727, 0.3149, 0.1818, 0.3149, 0.2273, 0.2362, 0.3182, 0.2362, 0.2727, 0.3149, 0.3182, 0.2362, 0.3636, 0.3149, 0.2727, 0.3149, 0.5, 0.2362, 0.5909, 0.2362, 0.5455, 0.3149, 0.5, 0.2362, 0.5455, 0.1575, 0.5909, 0.2362, 0.5455, 0.1575, 0.6364, 0.1575, 0.5909, 0.2362, 0.6818, 0.2362, 0.7727, 0.2362, 0.7273, 0.3149, 0.6818, 0.2362, 0.7273, 0.1575, 0.7727, 0.2362, 0.7273, 0.1575, 0.8182, 0.1575, 0.7727, 0.2362, 0.8636, 0.2362, 0.9545, 0.2362, 0.9091, 0.3149, 0.8636, 0.2362, 0.9091, 0.1575, 0.9545, 0.2362, 0.9091, 0.1575, 1.0, 0.1575, 0.9545, 0.2362, 0.1364, 0.2362, 0.2273, 0.2362, 0.1818, 0.3149, 0.1364, 0.2362, 0.1818, 0.1575, 0.2273, 0.2362, 0.1818, 0.1575, 0.2727, 0.1575, 0.2273, 0.2362, 0.3182, 0.2362, 0.4091, 0.2362, 0.3636, 0.3149, 0.3182, 0.2362, 0.3636, 0.1575, 0.4091, 0.2362, 0.3636, 0.1575, 0.4545, 0.1575, 0.4091, 0.2362, 0.5, 0.07873, 0.5455, 0.1575, 0.4545, 0.1575, 0.5, 0.07873, 0.5909, 0.07873, 0.5455, 0.1575, 0.5909, 0.07873, 0.6364, 0.1575, 0.5455, 0.1575, 0.6818, 0.07873, 0.7273, 0.1575, 0.6364, 0.1575, 0.6818, 0.07873, 0.7727, 0.07873, 0.7273, 0.1575, 0.7727, 0.07873, 0.8182, 0.1575, 0.7273, 0.1575, 0.8636, 0.07873, 0.9091, 0.1575, 0.8182, 0.1575, 0.8636, 0.07873, 0.9545, 0.07873, 0.9091, 0.1575, 0.9545, 0.07873, 1.0, 0.1575, 0.9091, 0.1575, 0.3636, 0.1575, 0.4091, 0.07873, 0.4545, 0.1575, 0.3636, 0.1575, 0.3182, 0.07873, 0.4091, 0.07873, 0.3182, 0.07873, 0.3636, 0.0, 0.4091, 0.07873, 0.1364, 0.07873, 0.1818, 0.1575, 0.09091, 0.1575, 0.1364, 0.07873, 0.2273, 0.07873, 0.1818, 0.1575, 0.2273, 0.07873, 0.2727, 0.1575, 0.1818, 0.1575])
me_icosphere_001.update()
me_icosphere_002 = bpy.data.meshes.new('Icosphere.002')
me_icosphere_002.from_pydata([(0.0, 0.0, -1.0), (0.7236, -0.5257, -0.4472), (-0.2764, -0.8506, -0.4472), (-0.8944, 0.0, -0.4472), (-0.2764, 0.8506, -0.4472), (0.7236, 0.5257, -0.4472), (0.2764, -0.8506, 0.4472), (-0.7236, -0.5257, 0.4472), (-0.7236, 0.5257, 0.4472), (0.2764, 0.8506, 0.4472), (0.8944, 0.0, 0.4472), (0.0, 0.0, 1.0), (-0.1625, -0.5, -0.8507), (0.4253, -0.309, -0.8507), (0.2629, -0.809, -0.5257), (0.8506, 0.0, -0.5257), (0.4253, 0.309, -0.8507), (-0.5257, 0.0, -0.8507), (-0.6882, -0.5, -0.5257), (-0.1625, 0.5, -0.8507), (-0.6882, 0.5, -0.5257), (0.2629, 0.809, -0.5257), (0.9511, -0.309, 0.0), (0.9511, 0.309, 0.0), (0.0, -1.0, 0.0), (0.5878, -0.809, 0.0), (-0.9511, -0.309, 0.0), (-0.5878, -0.809, 0.0), (-0.5878, 0.809, 0.0), (-0.9511, 0.309, 0.0), (0.5878, 0.809, 0.0), (0.0, 1.0, 0.0), (0.6882, -0.5, 0.5257), (-0.2629, -0.809, 0.5257), (-0.8506, 0.0, 0.5257), (-0.2629, 0.809, 0.5257), (0.6882, 0.5, 0.5257), (0.1625, -0.5, 0.8507), (0.5257, 0.0, 0.8507), (-0.4253, -0.309, 0.8507), (-0.4253, 0.309, 0.8507), (0.1625, 0.5, 0.8507)], [], [(0, 13, 12), (1, 13, 15), (0, 12, 17), (0, 17, 19), (0, 19, 16), (1, 15, 22), (2, 14, 24), (3, 18, 26), (4, 20, 28), (5, 21, 30), (1, 22, 25), (2, 24, 27), (3, 26, 29), (4, 28, 31), (5, 30, 23), (6, 32, 37), (7, 33, 39), (8, 34, 40), (9, 35, 41), (10, 36, 38), (38, 41, 11), (38, 36, 41), (36, 9, 41), (41, 40, 11), (41, 35, 40), (35, 8, 40), (40, 39, 11), (40, 34, 39), (34, 7, 39), (39, 37, 11), (39, 33, 37), (33, 6, 37), (37, 38, 11), (37, 32, 38), (32, 10, 38), (23, 36, 10), (23, 30, 36), (30, 9, 36), (31, 35, 9), (31, 28, 35), (28, 8, 35), (29, 34, 8), (29, 26, 34), (26, 7, 34), (27, 33, 7), (27, 24, 33), (24, 6, 33), (25, 32, 6), (25, 22, 32), (22, 10, 32), (30, 31, 9), (30, 21, 31), (21, 4, 31), (28, 29, 8), (28, 20, 29), (20, 3, 29), (26, 27, 7), (26, 18, 27), (18, 2, 27), (24, 25, 6), (24, 14, 25), (14, 1, 25), (22, 23, 10), (22, 15, 23), (15, 5, 23), (16, 21, 5), (16, 19, 21), (19, 4, 21), (19, 20, 4), (19, 17, 20), (17, 3, 20), (17, 18, 3), (17, 12, 18), (12, 2, 18), (15, 16, 5), (15, 13, 16), (13, 0, 16), (12, 14, 2), (12, 13, 14), (13, 1, 14)])
me_icosphere_002.polygons.foreach_set('use_smooth', [True] * 80)
_uv = me_icosphere_002.uv_layers.new(name='UVMap')
_uv.uv.foreach_set('vector', [0.1818, 0.0, 0.2273, 0.07873, 0.1364, 0.07873, 0.2727, 0.1575, 0.3182, 0.07873, 0.3636, 0.1575, 0.9091, 0.0, 0.9545, 0.07873, 0.8636, 0.07873, 0.7273, 0.0, 0.7727, 0.07873, 0.6818, 0.07873, 0.5455, 0.0, 0.5909, 0.07873, 0.5, 0.07873, 0.2727, 0.1575, 0.3636, 0.1575, 0.3182, 0.2362, 0.09091, 0.1575, 0.1818, 0.1575, 0.1364, 0.2362, 0.8182, 0.1575, 0.9091, 0.1575, 0.8636, 0.2362, 0.6364, 0.1575, 0.7273, 0.1575, 0.6818, 0.2362, 0.4545, 0.1575, 0.5455, 0.1575, 0.5, 0.2362, 0.2727, 0.1575, 0.3182, 0.2362, 0.2273, 0.2362, 0.09091, 0.1575, 0.1364, 0.2362, 0.04546, 0.2362, 0.8182, 0.1575, 0.8636, 0.2362, 0.7727, 0.2362, 0.6364, 0.1575, 0.6818, 0.2362, 0.5909, 0.2362, 0.4545, 0.1575, 0.5, 0.2362, 0.4091, 0.2362, 0.1818, 0.3149, 0.2727, 0.3149, 0.2273, 0.3937, 0.0, 0.3149, 0.09091, 0.3149, 0.04546, 0.3937, 0.7273, 0.3149, 0.8182, 0.3149, 0.7727, 0.3937, 0.5455, 0.3149, 0.6364, 0.3149, 0.5909, 0.3937, 0.3636, 0.3149, 0.4545, 0.3149, 0.4091, 0.3937, 0.4091, 0.3937, 0.5, 0.3937, 0.4545, 0.4724, 0.4091, 0.3937, 0.4545, 0.3149, 0.5, 0.3937, 0.4545, 0.3149, 0.5455, 0.3149, 0.5, 0.3937, 0.5909, 0.3937, 0.6818, 0.3937, 0.6364, 0.4724, 0.5909, 0.3937, 0.6364, 0.3149, 0.6818, 0.3937, 0.6364, 0.3149, 0.7273, 0.3149, 0.6818, 0.3937, 0.7727, 0.3937, 0.8636, 0.3937, 0.8182, 0.4724, 0.7727, 0.3937, 0.8182, 0.3149, 0.8636, 0.3937, 0.8182, 0.3149, 0.9091, 0.3149, 0.8636, 0.3937, 0.04546, 0.3937, 0.1364, 0.3937, 0.09091, 0.4724, 0.04546, 0.3937, 0.09091, 0.3149, 0.1364, 0.3937, 0.09091, 0.3149, 0.1818, 0.3149, 0.1364, 0.3937, 0.2273, 0.3937, 0.3182, 0.3937, 0.2727, 0.4724, 0.2273, 0.3937, 0.2727, 0.3149, 0.3182, 0.3937, 0.2727, 0.3149, 0.3636, 0.3149, 0.3182, 0.3937, 0.4091, 0.2362, 0.4545, 0.3149, 0.3636, 0.3149, 0.4091, 0.2362, 0.5, 0.2362, 0.4545, 0.3149, 0.5, 0.2362, 0.5455, 0.3149, 0.4545, 0.3149, 0.5909, 0.2362, 0.6364, 0.3149, 0.5455, 0.3149, 0.5909, 0.2362, 0.6818, 0.2362, 0.6364, 0.3149, 0.6818, 0.2362, 0.7273, 0.3149, 0.6364, 0.3149, 0.7727, 0.2362, 0.8182, 0.3149, 0.7273, 0.3149, 0.7727, 0.2362, 0.8636, 0.2362, 0.8182, 0.3149, 0.8636, 0.2362, 0.9091, 0.3149, 0.8182, 0.3149, 0.04546, 0.2362, 0.09091, 0.3149, 0.0, 0.3149, 0.04546, 0.2362, 0.1364, 0.2362, 0.09091, 0.3149, 0.1364, 0.2362, 0.1818, 0.3149, 0.09091, 0.3149, 0.2273, 0.2362, 0.2727, 0.3149, 0.1818, 0.3149, 0.2273, 0.2362, 0.3182, 0.2362, 0.2727, 0.3149, 0.3182, 0.2362, 0.3636, 0.3149, 0.2727, 0.3149, 0.5, 0.2362, 0.5909, 0.2362, 0.5455, 0.3149, 0.5, 0.2362, 0.5455, 0.1575, 0.5909, 0.2362, 0.5455, 0.1575, 0.6364, 0.1575, 0.5909, 0.2362, 0.6818, 0.2362, 0.7727, 0.2362, 0.7273, 0.3149, 0.6818, 0.2362, 0.7273, 0.1575, 0.7727, 0.2362, 0.7273, 0.1575, 0.8182, 0.1575, 0.7727, 0.2362, 0.8636, 0.2362, 0.9545, 0.2362, 0.9091, 0.3149, 0.8636, 0.2362, 0.9091, 0.1575, 0.9545, 0.2362, 0.9091, 0.1575, 1.0, 0.1575, 0.9545, 0.2362, 0.1364, 0.2362, 0.2273, 0.2362, 0.1818, 0.3149, 0.1364, 0.2362, 0.1818, 0.1575, 0.2273, 0.2362, 0.1818, 0.1575, 0.2727, 0.1575, 0.2273, 0.2362, 0.3182, 0.2362, 0.4091, 0.2362, 0.3636, 0.3149, 0.3182, 0.2362, 0.3636, 0.1575, 0.4091, 0.2362, 0.3636, 0.1575, 0.4545, 0.1575, 0.4091, 0.2362, 0.5, 0.07873, 0.5455, 0.1575, 0.4545, 0.1575, 0.5, 0.07873, 0.5909, 0.07873, 0.5455, 0.1575, 0.5909, 0.07873, 0.6364, 0.1575, 0.5455, 0.1575, 0.6818, 0.07873, 0.7273, 0.1575, 0.6364, 0.1575, 0.6818, 0.07873, 0.7727, 0.07873, 0.7273, 0.1575, 0.7727, 0.07873, 0.8182, 0.1575, 0.7273, 0.1575, 0.8636, 0.07873, 0.9091, 0.1575, 0.8182, 0.1575, 0.8636, 0.07873, 0.9545, 0.07873, 0.9091, 0.1575, 0.9545, 0.07873, 1.0, 0.1575, 0.9091, 0.1575, 0.3636, 0.1575, 0.4091, 0.07873, 0.4545, 0.1575, 0.3636, 0.1575, 0.3182, 0.07873, 0.4091, 0.07873, 0.3182, 0.07873, 0.3636, 0.0, 0.4091, 0.07873, 0.1364, 0.07873, 0.1818, 0.1575, 0.09091, 0.1575, 0.1364, 0.07873, 0.2273, 0.07873, 0.1818, 0.1575, 0.2273, 0.07873, 0.2727, 0.1575, 0.1818, 0.1575])
me_icosphere_002.materials.append(mat_icecream)
me_icosphere_002.update()
me_cylinder_004 = bpy.data.meshes.new('Cylinder.004')
me_cylinder_004.from_pydata([(0.0, 0.4086, -1.0), (0.0, 0.4086, 1.0), (0.07971, 0.4007, -1.0), (0.07971, 0.4007, 1.0), (0.1564, 0.3775, -1.0), (0.1564, 0.3775, 1.0), (0.227, 0.3397, -1.0), (0.227, 0.3397, 1.0), (0.2889, 0.2889, -1.0), (0.2889, 0.2889, 1.0), (0.3397, 0.227, -1.0), (0.3397, 0.227, 1.0), (0.3775, 0.1564, -1.0), (0.3775, 0.1564, 1.0), (0.4007, 0.07971, -1.0), (0.4007, 0.07971, 1.0), (0.4086, 0.0, -1.0), (0.4086, 0.0, 1.0), (0.4007, -0.07971, -1.0), (0.4007, -0.07971, 1.0), (0.3775, -0.1564, -1.0), (0.3775, -0.1564, 1.0), (0.3397, -0.227, -1.0), (0.3397, -0.227, 1.0), (0.2889, -0.2889, -1.0), (0.2889, -0.2889, 1.0), (0.227, -0.3397, -1.0), (0.227, -0.3397, 1.0), (0.1564, -0.3775, -1.0), (0.1564, -0.3775, 1.0), (0.07971, -0.4007, -1.0), (0.07971, -0.4007, 1.0), (0.0, -0.4086, -1.0), (0.0, -0.4086, 1.0), (-0.07971, -0.4007, -1.0), (-0.07971, -0.4007, 1.0), (-0.1564, -0.3775, -1.0), (-0.1564, -0.3775, 1.0), (-0.227, -0.3397, -1.0), (-0.227, -0.3397, 1.0), (-0.2889, -0.2889, -1.0), (-0.2889, -0.2889, 1.0), (-0.3397, -0.227, -1.0), (-0.3397, -0.227, 1.0), (-0.3775, -0.1564, -1.0), (-0.3775, -0.1564, 1.0), (-0.4007, -0.07971, -1.0), (-0.4007, -0.07971, 1.0), (-0.4086, 0.0, -1.0), (-0.4086, 0.0, 1.0), (-0.4007, 0.07971, -1.0), (-0.4007, 0.07971, 1.0), (-0.3775, 0.1564, -1.0), (-0.3775, 0.1564, 1.0), (-0.3397, 0.227, -1.0), (-0.3397, 0.227, 1.0), (-0.2889, 0.2889, -1.0), (-0.2889, 0.2889, 1.0), (-0.227, 0.3397, -1.0), (-0.227, 0.3397, 1.0), (-0.1564, 0.3775, -1.0), (-0.1564, 0.3775, 1.0), (-0.07971, 0.4007, -1.0), (-0.07971, 0.4007, 1.0), (0.0, 0.45, -1.0), (0.08779, 0.4414, -1.0), (0.08779, 0.4414, 1.0), (0.0, 0.45, 1.0), (0.1722, 0.4157, -1.0), (0.1722, 0.4157, 1.0), (0.25, 0.3742, -1.0), (0.25, 0.3742, 1.0), (0.3182, 0.3182, -1.0), (0.3182, 0.3182, 1.0), (0.3742, 0.25, -1.0), (0.3742, 0.25, 1.0), (0.4157, 0.1722, -1.0), (0.4157, 0.1722, 1.0), (0.4414, 0.08779, -1.0), (0.4414, 0.08779, 1.0), (0.45, 0.0, -1.0), (0.45, 0.0, 1.0), (0.4414, -0.08779, -1.0), (0.4414, -0.08779, 1.0), (0.4157, -0.1722, -1.0), (0.4157, -0.1722, 1.0), (0.3742, -0.25, -1.0), (0.3742, -0.25, 1.0), (0.3182, -0.3182, -1.0), (0.3182, -0.3182, 1.0), (0.25, -0.3742, -1.0), (0.25, -0.3742, 1.0), (0.1722, -0.4157, -1.0), (0.1722, -0.4157, 1.0), (0.08779, -0.4414, -1.0), (0.08779, -0.4414, 1.0), (0.0, -0.45, -1.0), (0.0, -0.45, 1.0), (-0.08779, -0.4414, -1.0), (-0.08779, -0.4414, 1.0), (-0.1722, -0.4157, -1.0), (-0.1722, -0.4157, 1.0), (-0.25, -0.3742, -1.0), (-0.25, -0.3742, 1.0), (-0.3182, -0.3182, -1.0), (-0.3182, -0.3182, 1.0), (-0.3742, -0.25, -1.0), (-0.3742, -0.25, 1.0), (-0.4157, -0.1722, -1.0), (-0.4157, -0.1722, 1.0), (-0.4414, -0.08779, -1.0), (-0.4414, -0.08779, 1.0), (-0.45, 0.0, -1.0), (-0.45, 0.0, 1.0), (-0.4414, 0.08779, -1.0), (-0.4414, 0.08779, 1.0), (-0.4157, 0.1722, -1.0), (-0.4157, 0.1722, 1.0), (-0.3742, 0.25, -1.0), (-0.3742, 0.25, 1.0), (-0.3182, 0.3182, -1.0), (-0.3182, 0.3182, 1.0), (-0.25, 0.3742, -1.0), (-0.25, 0.3742, 1.0), (-0.1722, 0.4157, -1.0), (-0.1722, 0.4157, 1.0), (-0.08779, 0.4414, -1.0), (-0.08779, 0.4414, 1.0), (0.0, 0.4086, -0.9926), (0.07971, 0.4007, -0.9926), (0.1564, 0.3775, -0.9926), (0.227, 0.3397, -0.9926), (0.2889, 0.2889, -0.9926), (0.3397, 0.227, -0.9926), (0.3775, 0.1564, -0.9926), (0.4007, 0.07971, -0.9926), (0.4086, 0.0, -0.9926), (0.4007, -0.07971, -0.9926), (0.3775, -0.1564, -0.9926), (0.3397, -0.227, -0.9926), (0.2889, -0.2889, -0.9926), (0.227, -0.3397, -0.9926), (0.1564, -0.3775, -0.9926), (0.07971, -0.4007, -0.9926), (0.0, -0.4086, -0.9926), (-0.07971, -0.4007, -0.9926), (-0.1564, -0.3775, -0.9926), (-0.227, -0.3397, -0.9926), (-0.2889, -0.2889, -0.9926), (-0.3397, -0.227, -0.9926), (-0.3775, -0.1564, -0.9926), (-0.4007, -0.07971, -0.9926), (-0.4086, 0.0, -0.9926), (-0.4007, 0.07971, -0.9926), (-0.3775, 0.1564, -0.9926), (-0.3397, 0.227, -0.9926), (-0.2889, 0.2889, -0.9926), (-0.227, 0.3397, -0.9926), (-0.1564, 0.3775, -0.9926), (-0.07971, 0.4007, -0.9926)], [], [(64, 67, 66, 65), (65, 66, 69, 68), (68, 69, 71, 70), (70, 71, 73, 72), (72, 73, 75, 74), (74, 75, 77, 76), (76, 77, 79, 78), (78, 79, 81, 80), (80, 81, 83, 82), (82, 83, 85, 84), (84, 85, 87, 86), (86, 87, 89, 88), (88, 89, 91, 90), (90, 91, 93, 92), (92, 93, 95, 94), (94, 95, 97, 96), (96, 97, 99, 98), (98, 99, 101, 100), (100, 101, 103, 102), (102, 103, 105, 104), (104, 105, 107, 106), (106, 107, 109, 108), (108, 109, 111, 110), (110, 111, 113, 112), (112, 113, 115, 114), (114, 115, 117, 116), (116, 117, 119, 118), (118, 119, 121, 120), (120, 121, 123, 122), (122, 123, 125, 124), (124, 125, 127, 126), (126, 127, 67, 64), (2, 0, 64, 65), (1, 3, 66, 67), (4, 2, 65, 68), (3, 5, 69, 66), (6, 4, 68, 70), (5, 7, 71, 69), (8, 6, 70, 72), (7, 9, 73, 71), (10, 8, 72, 74), (9, 11, 75, 73), (12, 10, 74, 76), (11, 13, 77, 75), (14, 12, 76, 78), (13, 15, 79, 77), (16, 14, 78, 80), (15, 17, 81, 79), (18, 16, 80, 82), (17, 19, 83, 81), (20, 18, 82, 84), (19, 21, 85, 83), (22, 20, 84, 86), (21, 23, 87, 85), (24, 22, 86, 88), (23, 25, 89, 87), (26, 24, 88, 90), (25, 27, 91, 89), (28, 26, 90, 92), (27, 29, 93, 91), (30, 28, 92, 94), (29, 31, 95, 93), (32, 30, 94, 96), (31, 33, 97, 95), (34, 32, 96, 98), (33, 35, 99, 97), (36, 34, 98, 100), (35, 37, 101, 99), (38, 36, 100, 102), (37, 39, 103, 101), (40, 38, 102, 104), (39, 41, 105, 103), (42, 40, 104, 106), (41, 43, 107, 105), (44, 42, 106, 108), (43, 45, 109, 107), (46, 44, 108, 110), (45, 47, 111, 109), (48, 46, 110, 112), (47, 49, 113, 111), (50, 48, 112, 114), (49, 51, 115, 113), (52, 50, 114, 116), (51, 53, 117, 115), (54, 52, 116, 118), (53, 55, 119, 117), (56, 54, 118, 120), (55, 57, 121, 119), (58, 56, 120, 122), (57, 59, 123, 121), (60, 58, 122, 124), (59, 61, 125, 123), (62, 60, 124, 126), (61, 63, 127, 125), (0, 62, 126, 64), (63, 1, 67, 127), (47, 45, 150, 151), (7, 5, 130, 131), (61, 59, 157, 158), (21, 19, 137, 138), (35, 33, 144, 145), (49, 47, 151, 152), (9, 7, 131, 132), (63, 61, 158, 159), (23, 21, 138, 139), (37, 35, 145, 146), (51, 49, 152, 153), (11, 9, 132, 133), (1, 63, 159, 128), (25, 23, 139, 140), (39, 37, 146, 147), (53, 51, 153, 154), (13, 11, 133, 134), (27, 25, 140, 141), (41, 39, 147, 148), (55, 53, 154, 155), (15, 13, 134, 135), (29, 27, 141, 142), (43, 41, 148, 149), (3, 1, 128, 129), (57, 55, 155, 156), (17, 15, 135, 136), (31, 29, 142, 143), (45, 43, 149, 150), (5, 3, 129, 130), (59, 57, 156, 157), (19, 17, 136, 137), (33, 31, 143, 144)])
_uv = me_cylinder_004.uv_layers.new(name='UVMap')
_uv.uv.foreach_set('vector', [1.0, 0.5, 1.0, 1.0, 0.9688, 1.0, 0.9688, 0.5, 0.9688, 0.5, 0.9688, 1.0, 0.9375, 1.0, 0.9375, 0.5, 0.9375, 0.5, 0.9375, 1.0, 0.9062, 1.0, 0.9062, 0.5, 0.9062, 0.5, 0.9062, 1.0, 0.875, 1.0, 0.875, 0.5, 0.875, 0.5, 0.875, 1.0, 0.8438, 1.0, 0.8438, 0.5, 0.8438, 0.5, 0.8438, 1.0, 0.8125, 1.0, 0.8125, 0.5, 0.8125, 0.5, 0.8125, 1.0, 0.7812, 1.0, 0.7812, 0.5, 0.7812, 0.5, 0.7812, 1.0, 0.75, 1.0, 0.75, 0.5, 0.75, 0.5, 0.75, 1.0, 0.7188, 1.0, 0.7188, 0.5, 0.7188, 0.5, 0.7188, 1.0, 0.6875, 1.0, 0.6875, 0.5, 0.6875, 0.5, 0.6875, 1.0, 0.6562, 1.0, 0.6562, 0.5, 0.6562, 0.5, 0.6562, 1.0, 0.625, 1.0, 0.625, 0.5, 0.625, 0.5, 0.625, 1.0, 0.5938, 1.0, 0.5938, 0.5, 0.5938, 0.5, 0.5938, 1.0, 0.5625, 1.0, 0.5625, 0.5, 0.5625, 0.5, 0.5625, 1.0, 0.5312, 1.0, 0.5312, 0.5, 0.5312, 0.5, 0.5312, 1.0, 0.5, 1.0, 0.5, 0.5, 0.5, 0.5, 0.5, 1.0, 0.4688, 1.0, 0.4688, 0.5, 0.4688, 0.5, 0.4688, 1.0, 0.4375, 1.0, 0.4375, 0.5, 0.4375, 0.5, 0.4375, 1.0, 0.4062, 1.0, 0.4062, 0.5, 0.4062, 0.5, 0.4062, 1.0, 0.375, 1.0, 0.375, 0.5, 0.375, 0.5, 0.375, 1.0, 0.3438, 1.0, 0.3438, 0.5, 0.3438, 0.5, 0.3438, 1.0, 0.3125, 1.0, 0.3125, 0.5, 0.3125, 0.5, 0.3125, 1.0, 0.2812, 1.0, 0.2812, 0.5, 0.2812, 0.5, 0.2812, 1.0, 0.25, 1.0, 0.25, 0.5, 0.25, 0.5, 0.25, 1.0, 0.2188, 1.0, 0.2188, 0.5, 0.2188, 0.5, 0.2188, 1.0, 0.1875, 1.0, 0.1875, 0.5, 0.1875, 0.5, 0.1875, 1.0, 0.1562, 1.0, 0.1562, 0.5, 0.1562, 0.5, 0.1562, 1.0, 0.125, 1.0, 0.125, 0.5, 0.125, 0.5, 0.125, 1.0, 0.09375, 1.0, 0.09375, 0.5, 0.09375, 0.5, 0.09375, 1.0, 0.0625, 1.0, 0.0625, 0.5, 0.0625, 0.5, 0.0625, 1.0, 0.03125, 1.0, 0.03125, 0.5, 0.03125, 0.5, 0.03125, 1.0, 0.0, 1.0, 0.0, 0.5, 0.7925, 0.4637, 0.75, 0.4679, 0.75, 0.49, 0.7968, 0.4854, 0.25, 0.4679, 0.2925, 0.4637, 0.2968, 0.4854, 0.25, 0.49, 0.8334, 0.4513, 0.7925, 0.4637, 0.7968, 0.4854, 0.8418, 0.4717, 0.2925, 0.4637, 0.3334, 0.4513, 0.3418, 0.4717, 0.2968, 0.4854, 0.8711, 0.4312, 0.8334, 0.4513, 0.8418, 0.4717, 0.8833, 0.4496, 0.3334, 0.4513, 0.3711, 0.4312, 0.3833, 0.4496, 0.3418, 0.4717, 0.9041, 0.4041, 0.8711, 0.4312, 0.8833, 0.4496, 0.9197, 0.4197, 0.3711, 0.4312, 0.4041, 0.4041, 0.4197, 0.4197, 0.3833, 0.4496, 0.9312, 0.3711, 0.9041, 0.4041, 0.9197, 0.4197, 0.9496, 0.3833, 0.4041, 0.4041, 0.4312, 0.3711, 0.4496, 0.3833, 0.4197, 0.4197, 0.9513, 0.3334, 0.9312, 0.3711, 0.9496, 0.3833, 0.9717, 0.3418, 0.4312, 0.3711, 0.4513, 0.3334, 0.4717, 0.3418, 0.4496, 0.3833, 0.9637, 0.2925, 0.9513, 0.3334, 0.9717, 0.3418, 0.9854, 0.2968, 0.4513, 0.3334, 0.4637, 0.2925, 0.4854, 0.2968, 0.4717, 0.3418, 0.9679, 0.25, 0.9637, 0.2925, 0.9854, 0.2968, 0.99, 0.25, 0.4637, 0.2925, 0.4679, 0.25, 0.49, 0.25, 0.4854, 0.2968, 0.9637, 0.2075, 0.9679, 0.25, 0.99, 0.25, 0.9854, 0.2032, 0.4679, 0.25, 0.4637, 0.2075, 0.4854, 0.2032, 0.49, 0.25, 0.9513, 0.1666, 0.9637, 0.2075, 0.9854, 0.2032, 0.9717, 0.1582, 0.4637, 0.2075, 0.4513, 0.1666, 0.4717, 0.1582, 0.4854, 0.2032, 0.9312, 0.1289, 0.9513, 0.1666, 0.9717, 0.1582, 0.9496, 0.1167, 0.4513, 0.1666, 0.4312, 0.1289, 0.4496, 0.1167, 0.4717, 0.1582, 0.9041, 0.09592, 0.9312, 0.1289, 0.9496, 0.1167, 0.9197, 0.08029, 0.4312, 0.1289, 0.4041, 0.09592, 0.4197, 0.08029, 0.4496, 0.1167, 0.8711, 0.06882, 0.9041, 0.09592, 0.9197, 0.08029, 0.8833, 0.05045, 0.4041, 0.09592, 0.3711, 0.06882, 0.3833, 0.05045, 0.4197, 0.08029, 0.8334, 0.04868, 0.8711, 0.06882, 0.8833, 0.05045, 0.8418, 0.02827, 0.3711, 0.06882, 0.3334, 0.04868, 0.3418, 0.02827, 0.3833, 0.05045, 0.7925, 0.03628, 0.8334, 0.04868, 0.8418, 0.02827, 0.7968, 0.01461, 0.3334, 0.04868, 0.2925, 0.03628, 0.2968, 0.01461, 0.3418, 0.02827, 0.75, 0.0321, 0.7925, 0.03628, 0.7968, 0.01461, 0.75, 0.01, 0.2925, 0.03628, 0.25, 0.0321, 0.25, 0.01, 0.2968, 0.01461, 0.7075, 0.03628, 0.75, 0.0321, 0.75, 0.01, 0.7032, 0.01461, 0.25, 0.0321, 0.2075, 0.03628, 0.2032, 0.01461, 0.25, 0.01, 0.6666, 0.04868, 0.7075, 0.03628, 0.7032, 0.01461, 0.6582, 0.02827, 0.2075, 0.03628, 0.1666, 0.04868, 0.1582, 0.02827, 0.2032, 0.01461, 0.6289, 0.06882, 0.6666, 0.04868, 0.6582, 0.02827, 0.6167, 0.05045, 0.1666, 0.04868, 0.1289, 0.06882, 0.1167, 0.05045, 0.1582, 0.02827, 0.5959, 0.09592, 0.6289, 0.06882, 0.6167, 0.05045, 0.5803, 0.08029, 0.1289, 0.06882, 0.09592, 0.09592, 0.08029, 0.08029, 0.1167, 0.05045, 0.5688, 0.1289, 0.5959, 0.09592, 0.5803, 0.08029, 0.5504, 0.1167, 0.09592, 0.09592, 0.06882, 0.1289, 0.05045, 0.1167, 0.08029, 0.08029, 0.5487, 0.1666, 0.5688, 0.1289, 0.5504, 0.1167, 0.5283, 0.1582, 0.06882, 0.1289, 0.04868, 0.1666, 0.02827, 0.1582, 0.05045, 0.1167, 0.5363, 0.2075, 0.5487, 0.1666, 0.5283, 0.1582, 0.5146, 0.2032, 0.04868, 0.1666, 0.03628, 0.2075, 0.01461, 0.2032, 0.02827, 0.1582, 0.5321, 0.25, 0.5363, 0.2075, 0.5146, 0.2032, 0.51, 0.25, 0.03628, 0.2075, 0.0321, 0.25, 0.01, 0.25, 0.01461, 0.2032, 0.5363, 0.2925, 0.5321, 0.25, 0.51, 0.25, 0.5146, 0.2968, 0.0321, 0.25, 0.03628, 0.2925, 0.01461, 0.2968, 0.01, 0.25, 0.5487, 0.3334, 0.5363, 0.2925, 0.5146, 0.2968, 0.5283, 0.3418, 0.03628, 0.2925, 0.04868, 0.3334, 0.02827, 0.3418, 0.01461, 0.2968, 0.5688, 0.3711, 0.5487, 0.3334, 0.5283, 0.3418, 0.5504, 0.3833, 0.04868, 0.3334, 0.06882, 0.3711, 0.05045, 0.3833, 0.02827, 0.3418, 0.5959, 0.4041, 0.5688, 0.3711, 0.5504, 0.3833, 0.5803, 0.4197, 0.06882, 0.3711, 0.09592, 0.4041, 0.08029, 0.4197, 0.05045, 0.3833, 0.6289, 0.4312, 0.5959, 0.4041, 0.5803, 0.4197, 0.6167, 0.4496, 0.09592, 0.4041, 0.1289, 0.4312, 0.1167, 0.4496, 0.08029, 0.4197, 0.6666, 0.4513, 0.6289, 0.4312, 0.6167, 0.4496, 0.6582, 0.4717, 0.1289, 0.4312, 0.1666, 0.4513, 0.1582, 0.4717, 0.1167, 0.4496, 0.7075, 0.4637, 0.6666, 0.4513, 0.6582, 0.4717, 0.7032, 0.4854, 0.1666, 0.4513, 0.2075, 0.4637, 0.2032, 0.4854, 0.1582, 0.4717, 0.75, 0.4679, 0.7075, 0.4637, 0.7032, 0.4854, 0.75, 0.49, 0.2075, 0.4637, 0.25, 0.4679, 0.25, 0.49, 0.2032, 0.4854, 0.03628, 0.2075, 0.04868, 0.1666, 0.04868, 0.1666, 0.03628, 0.2075, 0.3711, 0.4312, 0.3334, 0.4513, 0.3334, 0.4513, 0.3711, 0.4312, 0.1666, 0.4513, 0.1289, 0.4312, 0.1289, 0.4312, 0.1666, 0.4513, 0.4513, 0.1666, 0.4637, 0.2075, 0.4637, 0.2075, 0.4513, 0.1666, 0.2075, 0.03628, 0.25, 0.0321, 0.25, 0.0321, 0.2075, 0.03628, 0.0321, 0.25, 0.03628, 0.2075, 0.03628, 0.2075, 0.0321, 0.25, 0.4041, 0.4041, 0.3711, 0.4312, 0.3711, 0.4312, 0.4041, 0.4041, 0.2075, 0.4637, 0.1666, 0.4513, 0.1666, 0.4513, 0.2075, 0.4637, 0.4312, 0.1289, 0.4513, 0.1666, 0.4513, 0.1666, 0.4312, 0.1289, 0.1666, 0.04868, 0.2075, 0.03628, 0.2075, 0.03628, 0.1666, 0.04868, 0.03628, 0.2925, 0.0321, 0.25, 0.0321, 0.25, 0.03628, 0.2925, 0.4312, 0.3711, 0.4041, 0.4041, 0.4041, 0.4041, 0.4312, 0.3711, 0.25, 0.4679, 0.2075, 0.4637, 0.2075, 0.4637, 0.25, 0.4679, 0.4041, 0.09592, 0.4312, 0.1289, 0.4312, 0.1289, 0.4041, 0.09592, 0.1289, 0.06882, 0.1666, 0.04868, 0.1666, 0.04868, 0.1289, 0.06882, 0.04868, 0.3334, 0.03628, 0.2925, 0.03628, 0.2925, 0.04868, 0.3334, 0.4513, 0.3334, 0.4312, 0.3711, 0.4312, 0.3711, 0.4513, 0.3334, 0.3711, 0.06882, 0.4041, 0.09592, 0.4041, 0.09592, 0.3711, 0.06882, 0.09592, 0.09592, 0.1289, 0.06882, 0.1289, 0.06882, 0.09592, 0.09592, 0.06882, 0.3711, 0.04868, 0.3334, 0.04868, 0.3334, 0.06882, 0.3711, 0.4637, 0.2925, 0.4513, 0.3334, 0.4513, 0.3334, 0.4637, 0.2925, 0.3334, 0.04868, 0.3711, 0.06882, 0.3711, 0.06882, 0.3334, 0.04868, 0.06882, 0.1289, 0.09592, 0.09592, 0.09592, 0.09592, 0.06882, 0.1289, 0.2925, 0.4637, 0.25, 0.4679, 0.25, 0.4679, 0.2925, 0.4637, 0.09592, 0.4041, 0.06882, 0.3711, 0.06882, 0.3711, 0.09592, 0.4041, 0.4679, 0.25, 0.4637, 0.2925, 0.4637, 0.2925, 0.4679, 0.25, 0.2925, 0.03628, 0.3334, 0.04868, 0.3334, 0.04868, 0.2925, 0.03628, 0.04868, 0.1666, 0.06882, 0.1289, 0.06882, 0.1289, 0.04868, 0.1666, 0.3334, 0.4513, 0.2925, 0.4637, 0.2925, 0.4637, 0.3334, 0.4513, 0.1289, 0.4312, 0.09592, 0.4041, 0.09592, 0.4041, 0.1289, 0.4312, 0.4637, 0.2075, 0.4679, 0.25, 0.4679, 0.25, 0.4637, 0.2075, 0.25, 0.0321, 0.2925, 0.03628, 0.2925, 0.03628, 0.25, 0.0321])
me_cylinder_004.materials.append(mat_straw)
me_cylinder_004.update()

# ---- objects
ob_cup = bpy.data.objects.new('Cup', me_cylinder_001)
ob_liquidfull = bpy.data.objects.new('LiquidFull', me_cylinder_002)
ob_liquidhalf = bpy.data.objects.new('LiquidHalf', me_cylinder_003)
ob_icecream1 = bpy.data.objects.new('IceCream1', me_icosphere)
ob_icecream2 = bpy.data.objects.new('IceCream2', me_icosphere_001)
ob_icecream3 = bpy.data.objects.new('IceCream3', me_icosphere_002)
ob_straw = bpy.data.objects.new('Straw', me_cylinder_004)

# ---- transforms, parenting, visibility, modifiers, constraints
ob_cup.location = (0.0, 0.0, 0.0)
_m = ob_cup.modifiers.new('Auto Smooth', 'NODES')
_m.node_group = ng_auto_smooth
_gi = [s.identifier for s in ng_auto_smooth.interface.items_tree if s.item_type == 'SOCKET' and s.in_out == 'INPUT']
_m[_gi[1]] = 0.5236  # Angle
ob_liquidfull.location = (0.0, 0.0, -0.02963)
ob_liquidhalf.location = (0.0, 0.0, -0.02963)
ob_icecream1.location = (0.0, -0.1018, 0.3057)
ob_icecream1.scale = (0.25, 0.25, 0.25)
ob_icecream2.location = (-0.1171, 0.1071, 0.5853)
ob_icecream2.scale = (0.25, 0.25, 0.25)
ob_icecream3.location = (0.149, -0.07388, 0.8573)
ob_icecream3.scale = (0.25, 0.25, 0.25)
ob_straw.location = (-0.09509, 0.0, 1.152)
ob_straw.rotation_euler = (0.0, -0.1641, 0.0)
ob_straw.scale = (0.225, 0.225, 0.4)

# ---- collection membership
col_collection.objects.link(ob_cup)
col_collection.objects.link(ob_liquidfull)
col_collection.objects.link(ob_liquidhalf)
col_collection.objects.link(ob_icecream1)
col_collection.objects.link(ob_icecream2)
col_collection.objects.link(ob_icecream3)
col_collection.objects.link(ob_straw)

# ---- scene / render settings (as saved in the file)
scene.frame_start = 1; scene.frame_end = 250; scene.frame_set(1)
scene.render.engine = 'BLENDER_EEVEE_NEXT'
scene.cycles.sampling_pattern = 'TABULATED_SOBOL'
scene.cycles.use_light_tree = False
scene.view_settings.view_transform = 'Filmic'
bpy.context.view_layer.update()

# ---- added for rendering (the .blend has no active camera and no usable light): camera, sun
cam_auto = bpy.data.cameras.new('AutoCamera')
cam_auto.lens = 50.0
cam_auto.sensor_width = 36.0
cam_auto.clip_end = 1000.0
ob_auto_camera = bpy.data.objects.new('AutoCamera', cam_auto)
scene.collection.objects.link(ob_auto_camera)
ob_auto_camera.location = (2.72352, -3.26822, 2.46019)
ob_auto_camera.rotation_euler = (1.09748, -7.21219e-08, 0.694738)
scene.camera = ob_auto_camera
light_auto_sun = bpy.data.lights.new('AutoSun', 'SUN')
light_auto_sun.energy = 3.0
light_auto_sun.angle = 0.0523599
ob_auto_sun = bpy.data.objects.new('AutoSun', light_auto_sun)
scene.collection.objects.link(ob_auto_sun)
ob_auto_sun.rotation_euler = (0.872665, 0.174533, 0.523599)
bpy.context.view_layer.update()
